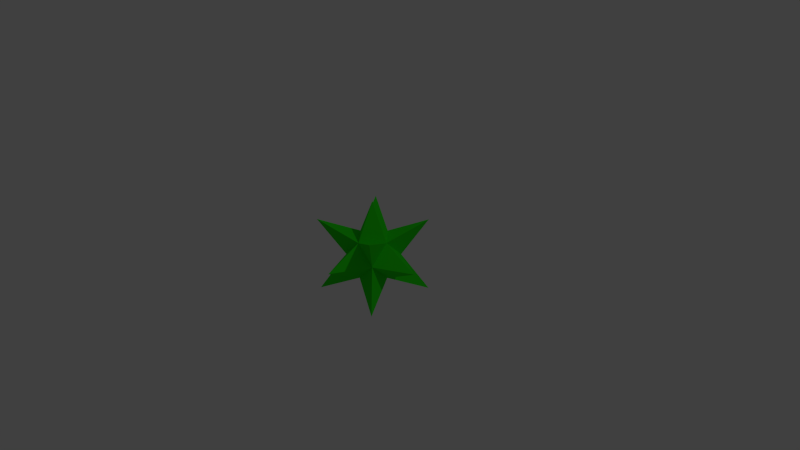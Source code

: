 # Source: pulse.blend  (saved by Blender 2.75.0; exported with 4.5.12 LTS)
import bpy
from mathutils import Matrix  # noqa: F401  (used for matrix-valued properties, if any)

bpy.ops.wm.read_factory_settings(use_empty=True)
scene = bpy.context.scene
scene.name = 'Scene'

# ---- collections
col_collection_1 = bpy.data.collections.new('Collection 1'); scene.collection.children.link(col_collection_1)

# ---- materials (node trees are filled in below, after node groups)
mat_material = bpy.data.materials.new('Material')
mat_material.alpha_threshold = 0.0
mat_material.use_transparent_shadow = False
mat_material.diffuse_color = (0.02364, 0.8, 0.005634, 1.0)
mat_material.roughness = 0.5
mat_material.line_color = (0.0, 0.0, 0.0, 1.0)

# ---- material node trees

# ---- world
world_world = bpy.data.worlds.new('World'); scene.world = world_world
world_world.color = (0.05088, 0.05088, 0.05088)
world_world.use_sun_shadow = False
world_world.sun_shadow_jitter_overblur = 0.0
world_world.cycles.sampling_method = 'MANUAL'
world_world.cycles.sample_map_resolution = 256

# ---- cameras
cam_camera = bpy.data.cameras.new('Camera')
cam_camera.clip_end = 100.0
cam_camera.lens = 35.0
cam_camera.sensor_width = 32.0
cam_camera.sensor_height = 18.0
cam_camera.ortho_scale = 7.314
cam_camera.dof.focus_distance = 0.0
cam_camera.dof.aperture_fstop = 128.0

# ---- lights
light_lamp = bpy.data.lights.new('Lamp', 'POINT')
light_lamp.transmission_factor = 0.0
light_lamp.cutoff_distance = 30.0
light_lamp.energy = 100.0
light_lamp.shadow_buffer_clip_start = 1.001
light_lamp.shadow_soft_size = 0.1
light_lamp.shadow_maximum_resolution = 0.006
light_lamp.use_absolute_resolution = True
light_lamp.cycles.use_multiple_importance_sampling = False

# ---- meshes
me_cube = bpy.data.meshes.new('Cube')
me_cube.from_pydata([(2.0, 2.0, -2.0), (2.0, -2.0, -2.0), (-2.0, -2.0, -2.0), (-2.0, 2.0, -2.0), (2.0, 2.0, 2.0), (2.0, -2.0, 2.0), (-2.0, -2.0, 2.0), (-2.0, 2.0, 2.0), (1.0, -5.96e-08, -1.0), (1.788e-07, 1.0, -1.0), (1.0, 1.0, 0.0), (0.0, -1.0, -1.0), (1.0, -1.0, 0.0), (-1.0, 2.98e-07, -1.0), (-1.0, -1.0, 0.0), (-1.0, 1.0, 0.0), (1.0, -5.364e-07, 1.0), (2.384e-07, 1.0, 1.0), (-5.364e-07, -1.0, 1.0), (-1.0, 1.788e-07, 1.0), (2.384e-07, 3.0, 0.0), (-3.0, 2.384e-07, 0.0), (-2.98e-07, -3.0, 0.0), (3.0, -2.98e-07, 0.0), (-1.49e-07, -1.788e-07, 3.0), (5.96e-08, 1.192e-07, -3.0)], [], [(11, 2, 13), (19, 6, 18), (16, 5, 12), (18, 6, 14), (19, 7, 15), (9, 3, 15), (17, 20, 15), (10, 20, 17), (10, 0, 9), (13, 21, 15), (14, 21, 13), (14, 6, 19), (11, 22, 14), (12, 22, 11), (12, 5, 18), (8, 23, 12), (10, 23, 8), (10, 4, 16), (16, 24, 18), (17, 24, 16), (17, 7, 19), (9, 25, 13), (8, 25, 9), (8, 1, 11), (25, 11, 13), (24, 19, 18), (23, 16, 12), (22, 18, 14), (21, 19, 15), (20, 9, 15), (7, 17, 15), (4, 10, 17), (20, 10, 9), (3, 13, 15), (2, 14, 13), (21, 14, 19), (2, 11, 14), (1, 12, 11), (22, 12, 18), (1, 8, 12), (0, 10, 8), (23, 10, 16), (5, 16, 18), (4, 17, 16), (24, 17, 19), (3, 9, 13), (0, 8, 9), (25, 8, 11)])
me_cube.materials.append(mat_material)
me_cube.use_remesh_preserve_volume = False
me_cube.use_remesh_preserve_attributes = False
me_cube.use_mirror_vertex_groups = False
me_cube.update()

# ---- objects
ob_cube = bpy.data.objects.new('Cube', me_cube)
ob_lamp = bpy.data.objects.new('Lamp', light_lamp)
ob_camera = bpy.data.objects.new('Camera', cam_camera)

# ---- transforms, parenting, visibility, modifiers, constraints
ob_cube.location = (0.0, 0.0, 0.0)
ob_cube.scale = (0.25, 0.25, 0.25)
ob_cube.lock_rotations_4d = False
ob_cube.empty_display_type = 'ARROWS'
ob_cube.lineart.crease_threshold = 0.0
ob_lamp.location = (4.076, 1.005, 5.904)
ob_lamp.rotation_euler = (0.6503, 0.05522, 1.866)
ob_lamp.lock_rotations_4d = False
ob_lamp.empty_display_type = 'ARROWS'
ob_lamp.color = (0.0, 0.0, 0.0, 0.0)
ob_lamp.lineart.crease_threshold = 0.0
ob_camera.location = (7.481, -6.508, 5.344)
ob_camera.rotation_euler = (1.109, 0.01082, 0.8149)
ob_camera.lock_rotations_4d = False
ob_camera.empty_display_type = 'ARROWS'
ob_camera.color = (0.0, 0.0, 0.0, 0.0)
ob_camera.display_type = 'WIRE'
ob_camera.lineart.crease_threshold = 0.0

# ---- collection membership
col_collection_1.objects.link(ob_cube)
col_collection_1.objects.link(ob_lamp)
col_collection_1.objects.link(ob_camera)

# ---- scene / render settings (as saved in the file)
scene.camera = ob_camera
scene.frame_start = 1; scene.frame_end = 250; scene.frame_set(1)
scene.render.engine = 'BLENDER_EEVEE_NEXT'
scene.render.resolution_percentage = 50
scene.render.dither_intensity = 0.0
scene.cycles.use_denoising = False
scene.cycles.samples = 10
scene.cycles.sampling_pattern = 'TABULATED_SOBOL'
scene.cycles.light_sampling_threshold = 0.0
scene.cycles.use_adaptive_sampling = False
scene.cycles.use_light_tree = False
scene.cycles.blur_glossy = 0.0
scene.cycles.pixel_filter_type = 'GAUSSIAN'
scene.cycles.sample_clamp_indirect = 0.0
scene.view_settings.view_transform = 'Standard'
bpy.context.view_layer.update()
